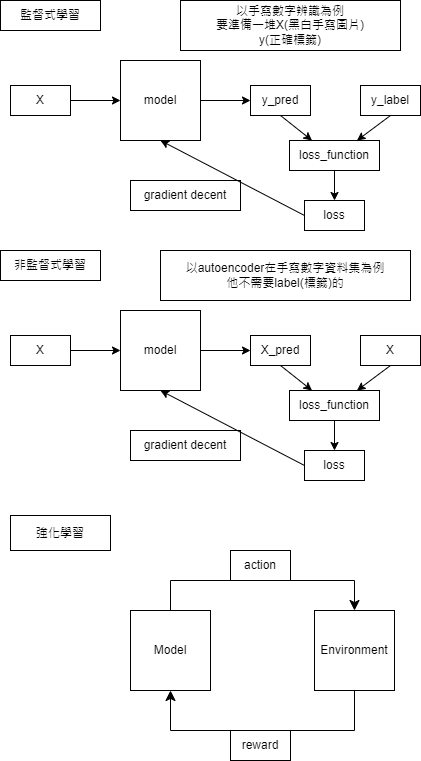

The diagram above was exported from draw.io. Its source (the exported page's mxGraphModel, read from the mxfile embedded in the PNG):
<mxGraphModel dx="794" dy="438" grid="1" gridSize="10" guides="1" tooltips="1" connect="1" arrows="1" fold="1" page="1" pageScale="1" pageWidth="827" pageHeight="1169" math="0" shadow="0">
  <root>
    <mxCell id="0" />
    <mxCell id="1" parent="0" />
    <mxCell id="pIFhuP31vCf253nd_L_e-1" value="監督式學習" style="text;html=1;strokeColor=default;fillColor=none;align=center;verticalAlign=middle;whiteSpace=wrap;rounded=0;" vertex="1" parent="1">
      <mxGeometry x="80" y="40" width="100" height="30" as="geometry" />
    </mxCell>
    <mxCell id="pIFhuP31vCf253nd_L_e-2" value="model" style="whiteSpace=wrap;html=1;aspect=fixed;" vertex="1" parent="1">
      <mxGeometry x="200" y="100" width="80" height="80" as="geometry" />
    </mxCell>
    <mxCell id="pIFhuP31vCf253nd_L_e-3" value="X" style="text;html=1;strokeColor=default;fillColor=none;align=center;verticalAlign=middle;whiteSpace=wrap;rounded=0;" vertex="1" parent="1">
      <mxGeometry x="90" y="125" width="60" height="30" as="geometry" />
    </mxCell>
    <mxCell id="pIFhuP31vCf253nd_L_e-4" value="y_pred" style="text;html=1;strokeColor=default;fillColor=none;align=center;verticalAlign=middle;whiteSpace=wrap;rounded=0;" vertex="1" parent="1">
      <mxGeometry x="330" y="125" width="60" height="30" as="geometry" />
    </mxCell>
    <mxCell id="pIFhuP31vCf253nd_L_e-5" value="" style="endArrow=classic;html=1;rounded=0;exitX=1;exitY=0.5;exitDx=0;exitDy=0;" edge="1" parent="1" source="pIFhuP31vCf253nd_L_e-3" target="pIFhuP31vCf253nd_L_e-2">
      <mxGeometry width="50" height="50" relative="1" as="geometry">
        <mxPoint x="380" y="260" as="sourcePoint" />
        <mxPoint x="430" y="210" as="targetPoint" />
      </mxGeometry>
    </mxCell>
    <mxCell id="pIFhuP31vCf253nd_L_e-6" value="" style="endArrow=classic;html=1;rounded=0;exitX=1;exitY=0.5;exitDx=0;exitDy=0;" edge="1" parent="1" source="pIFhuP31vCf253nd_L_e-2">
      <mxGeometry width="50" height="50" relative="1" as="geometry">
        <mxPoint x="380" y="260" as="sourcePoint" />
        <mxPoint x="330" y="140" as="targetPoint" />
      </mxGeometry>
    </mxCell>
    <mxCell id="pIFhuP31vCf253nd_L_e-7" value="y_label" style="text;html=1;strokeColor=default;fillColor=none;align=center;verticalAlign=middle;whiteSpace=wrap;rounded=0;" vertex="1" parent="1">
      <mxGeometry x="440" y="125" width="60" height="30" as="geometry" />
    </mxCell>
    <mxCell id="pIFhuP31vCf253nd_L_e-8" value="loss_function" style="text;html=1;strokeColor=default;fillColor=none;align=center;verticalAlign=middle;whiteSpace=wrap;rounded=0;" vertex="1" parent="1">
      <mxGeometry x="369" y="180" width="90" height="30" as="geometry" />
    </mxCell>
    <mxCell id="pIFhuP31vCf253nd_L_e-9" value="" style="endArrow=classic;html=1;rounded=0;exitX=0.5;exitY=1;exitDx=0;exitDy=0;entryX=0.25;entryY=0;entryDx=0;entryDy=0;" edge="1" parent="1" source="pIFhuP31vCf253nd_L_e-4" target="pIFhuP31vCf253nd_L_e-8">
      <mxGeometry width="50" height="50" relative="1" as="geometry">
        <mxPoint x="380" y="260" as="sourcePoint" />
        <mxPoint x="430" y="210" as="targetPoint" />
      </mxGeometry>
    </mxCell>
    <mxCell id="pIFhuP31vCf253nd_L_e-10" value="" style="endArrow=classic;html=1;rounded=0;exitX=0.5;exitY=1;exitDx=0;exitDy=0;entryX=0.75;entryY=0;entryDx=0;entryDy=0;" edge="1" parent="1" source="pIFhuP31vCf253nd_L_e-7" target="pIFhuP31vCf253nd_L_e-8">
      <mxGeometry width="50" height="50" relative="1" as="geometry">
        <mxPoint x="380" y="260" as="sourcePoint" />
        <mxPoint x="430" y="210" as="targetPoint" />
      </mxGeometry>
    </mxCell>
    <mxCell id="pIFhuP31vCf253nd_L_e-11" value="loss" style="text;html=1;strokeColor=default;fillColor=none;align=center;verticalAlign=middle;whiteSpace=wrap;rounded=0;" vertex="1" parent="1">
      <mxGeometry x="384" y="240" width="60" height="30" as="geometry" />
    </mxCell>
    <mxCell id="pIFhuP31vCf253nd_L_e-12" value="" style="endArrow=classic;html=1;rounded=0;entryX=0.5;entryY=0;entryDx=0;entryDy=0;exitX=0.5;exitY=1;exitDx=0;exitDy=0;" edge="1" parent="1" source="pIFhuP31vCf253nd_L_e-8" target="pIFhuP31vCf253nd_L_e-11">
      <mxGeometry width="50" height="50" relative="1" as="geometry">
        <mxPoint x="570" y="260" as="sourcePoint" />
        <mxPoint x="430" y="210" as="targetPoint" />
      </mxGeometry>
    </mxCell>
    <mxCell id="pIFhuP31vCf253nd_L_e-14" value="" style="endArrow=classic;html=1;rounded=0;entryX=0.5;entryY=1;entryDx=0;entryDy=0;exitX=0;exitY=0.5;exitDx=0;exitDy=0;" edge="1" parent="1" source="pIFhuP31vCf253nd_L_e-11" target="pIFhuP31vCf253nd_L_e-2">
      <mxGeometry width="50" height="50" relative="1" as="geometry">
        <mxPoint x="380" y="260" as="sourcePoint" />
        <mxPoint x="430" y="210" as="targetPoint" />
      </mxGeometry>
    </mxCell>
    <mxCell id="pIFhuP31vCf253nd_L_e-15" value="gradient decent" style="text;html=1;strokeColor=default;fillColor=none;align=center;verticalAlign=middle;whiteSpace=wrap;rounded=0;" vertex="1" parent="1">
      <mxGeometry x="210" y="220" width="110" height="30" as="geometry" />
    </mxCell>
    <mxCell id="pIFhuP31vCf253nd_L_e-16" value="非監督式學習" style="text;html=1;strokeColor=default;fillColor=none;align=center;verticalAlign=middle;whiteSpace=wrap;rounded=0;" vertex="1" parent="1">
      <mxGeometry x="80" y="290" width="100" height="30" as="geometry" />
    </mxCell>
    <mxCell id="pIFhuP31vCf253nd_L_e-17" value="model" style="whiteSpace=wrap;html=1;aspect=fixed;" vertex="1" parent="1">
      <mxGeometry x="200" y="350" width="80" height="80" as="geometry" />
    </mxCell>
    <mxCell id="pIFhuP31vCf253nd_L_e-18" value="X" style="text;html=1;strokeColor=default;fillColor=none;align=center;verticalAlign=middle;whiteSpace=wrap;rounded=0;" vertex="1" parent="1">
      <mxGeometry x="90" y="375" width="60" height="30" as="geometry" />
    </mxCell>
    <mxCell id="pIFhuP31vCf253nd_L_e-19" value="X_pred" style="text;html=1;strokeColor=default;fillColor=none;align=center;verticalAlign=middle;whiteSpace=wrap;rounded=0;" vertex="1" parent="1">
      <mxGeometry x="330" y="375" width="60" height="30" as="geometry" />
    </mxCell>
    <mxCell id="pIFhuP31vCf253nd_L_e-20" value="" style="endArrow=classic;html=1;rounded=0;exitX=1;exitY=0.5;exitDx=0;exitDy=0;" edge="1" parent="1" source="pIFhuP31vCf253nd_L_e-18" target="pIFhuP31vCf253nd_L_e-17">
      <mxGeometry width="50" height="50" relative="1" as="geometry">
        <mxPoint x="380" y="510" as="sourcePoint" />
        <mxPoint x="430" y="460" as="targetPoint" />
      </mxGeometry>
    </mxCell>
    <mxCell id="pIFhuP31vCf253nd_L_e-21" value="" style="endArrow=classic;html=1;rounded=0;exitX=1;exitY=0.5;exitDx=0;exitDy=0;" edge="1" parent="1" source="pIFhuP31vCf253nd_L_e-17">
      <mxGeometry width="50" height="50" relative="1" as="geometry">
        <mxPoint x="380" y="510" as="sourcePoint" />
        <mxPoint x="330" y="390" as="targetPoint" />
      </mxGeometry>
    </mxCell>
    <mxCell id="pIFhuP31vCf253nd_L_e-22" value="X" style="text;html=1;strokeColor=default;fillColor=none;align=center;verticalAlign=middle;whiteSpace=wrap;rounded=0;" vertex="1" parent="1">
      <mxGeometry x="440" y="375" width="60" height="30" as="geometry" />
    </mxCell>
    <mxCell id="pIFhuP31vCf253nd_L_e-23" value="loss_function" style="text;html=1;strokeColor=default;fillColor=none;align=center;verticalAlign=middle;whiteSpace=wrap;rounded=0;" vertex="1" parent="1">
      <mxGeometry x="369" y="430" width="90" height="30" as="geometry" />
    </mxCell>
    <mxCell id="pIFhuP31vCf253nd_L_e-24" value="" style="endArrow=classic;html=1;rounded=0;exitX=0.5;exitY=1;exitDx=0;exitDy=0;entryX=0.25;entryY=0;entryDx=0;entryDy=0;" edge="1" parent="1" source="pIFhuP31vCf253nd_L_e-19" target="pIFhuP31vCf253nd_L_e-23">
      <mxGeometry width="50" height="50" relative="1" as="geometry">
        <mxPoint x="380" y="510" as="sourcePoint" />
        <mxPoint x="430" y="460" as="targetPoint" />
      </mxGeometry>
    </mxCell>
    <mxCell id="pIFhuP31vCf253nd_L_e-25" value="" style="endArrow=classic;html=1;rounded=0;exitX=0.5;exitY=1;exitDx=0;exitDy=0;entryX=0.75;entryY=0;entryDx=0;entryDy=0;" edge="1" parent="1" source="pIFhuP31vCf253nd_L_e-22" target="pIFhuP31vCf253nd_L_e-23">
      <mxGeometry width="50" height="50" relative="1" as="geometry">
        <mxPoint x="380" y="510" as="sourcePoint" />
        <mxPoint x="430" y="460" as="targetPoint" />
      </mxGeometry>
    </mxCell>
    <mxCell id="pIFhuP31vCf253nd_L_e-26" value="loss" style="text;html=1;strokeColor=default;fillColor=none;align=center;verticalAlign=middle;whiteSpace=wrap;rounded=0;" vertex="1" parent="1">
      <mxGeometry x="384" y="490" width="60" height="30" as="geometry" />
    </mxCell>
    <mxCell id="pIFhuP31vCf253nd_L_e-27" value="" style="endArrow=classic;html=1;rounded=0;entryX=0.5;entryY=0;entryDx=0;entryDy=0;exitX=0.5;exitY=1;exitDx=0;exitDy=0;" edge="1" parent="1" source="pIFhuP31vCf253nd_L_e-23" target="pIFhuP31vCf253nd_L_e-26">
      <mxGeometry width="50" height="50" relative="1" as="geometry">
        <mxPoint x="570" y="510" as="sourcePoint" />
        <mxPoint x="430" y="460" as="targetPoint" />
      </mxGeometry>
    </mxCell>
    <mxCell id="pIFhuP31vCf253nd_L_e-28" value="" style="endArrow=classic;html=1;rounded=0;entryX=0.5;entryY=1;entryDx=0;entryDy=0;exitX=0;exitY=0.5;exitDx=0;exitDy=0;" edge="1" parent="1" source="pIFhuP31vCf253nd_L_e-26" target="pIFhuP31vCf253nd_L_e-17">
      <mxGeometry width="50" height="50" relative="1" as="geometry">
        <mxPoint x="380" y="510" as="sourcePoint" />
        <mxPoint x="430" y="460" as="targetPoint" />
      </mxGeometry>
    </mxCell>
    <mxCell id="pIFhuP31vCf253nd_L_e-29" value="gradient decent" style="text;html=1;strokeColor=default;fillColor=none;align=center;verticalAlign=middle;whiteSpace=wrap;rounded=0;" vertex="1" parent="1">
      <mxGeometry x="210" y="470" width="110" height="30" as="geometry" />
    </mxCell>
    <mxCell id="pIFhuP31vCf253nd_L_e-30" value="以autoencoder在手寫數字資料集為例&lt;br&gt;他不需要label(標籤)的" style="text;html=1;strokeColor=default;fillColor=none;align=center;verticalAlign=middle;whiteSpace=wrap;rounded=0;" vertex="1" parent="1">
      <mxGeometry x="240" y="290" width="250" height="50" as="geometry" />
    </mxCell>
    <mxCell id="pIFhuP31vCf253nd_L_e-31" value="Model" style="whiteSpace=wrap;html=1;aspect=fixed;" vertex="1" parent="1">
      <mxGeometry x="210" y="650" width="80" height="80" as="geometry" />
    </mxCell>
    <mxCell id="pIFhuP31vCf253nd_L_e-32" value="Environment" style="whiteSpace=wrap;html=1;aspect=fixed;" vertex="1" parent="1">
      <mxGeometry x="394" y="650" width="80" height="80" as="geometry" />
    </mxCell>
    <mxCell id="pIFhuP31vCf253nd_L_e-33" value="" style="edgeStyle=segmentEdgeStyle;endArrow=classic;html=1;curved=0;rounded=0;endSize=8;startSize=8;exitX=0.5;exitY=0;exitDx=0;exitDy=0;entryX=0.5;entryY=0;entryDx=0;entryDy=0;" edge="1" parent="1" source="pIFhuP31vCf253nd_L_e-31" target="pIFhuP31vCf253nd_L_e-32">
      <mxGeometry width="50" height="50" relative="1" as="geometry">
        <mxPoint x="390" y="630" as="sourcePoint" />
        <mxPoint x="430" y="640" as="targetPoint" />
        <Array as="points">
          <mxPoint x="250" y="620" />
          <mxPoint x="434" y="620" />
        </Array>
      </mxGeometry>
    </mxCell>
    <mxCell id="pIFhuP31vCf253nd_L_e-34" value="" style="edgeStyle=segmentEdgeStyle;endArrow=classic;html=1;curved=0;rounded=0;endSize=8;startSize=8;entryX=0.5;entryY=1;entryDx=0;entryDy=0;exitX=0.5;exitY=1;exitDx=0;exitDy=0;" edge="1" parent="1" source="pIFhuP31vCf253nd_L_e-32" target="pIFhuP31vCf253nd_L_e-31">
      <mxGeometry width="50" height="50" relative="1" as="geometry">
        <mxPoint x="400" y="780" as="sourcePoint" />
        <mxPoint x="440" y="680" as="targetPoint" />
        <Array as="points">
          <mxPoint x="434" y="770" />
          <mxPoint x="250" y="770" />
        </Array>
      </mxGeometry>
    </mxCell>
    <mxCell id="pIFhuP31vCf253nd_L_e-35" value="action" style="text;html=1;strokeColor=default;fillColor=none;align=center;verticalAlign=middle;whiteSpace=wrap;rounded=0;" vertex="1" parent="1">
      <mxGeometry x="310" y="590" width="60" height="30" as="geometry" />
    </mxCell>
    <mxCell id="pIFhuP31vCf253nd_L_e-36" value="reward" style="text;html=1;strokeColor=default;fillColor=none;align=center;verticalAlign=middle;whiteSpace=wrap;rounded=0;" vertex="1" parent="1">
      <mxGeometry x="310" y="770" width="60" height="30" as="geometry" />
    </mxCell>
    <mxCell id="pIFhuP31vCf253nd_L_e-37" value="以手寫數字辨識為例&lt;br&gt;要準備一堆X(黑白手寫圖片)&lt;br&gt;y(正確標籤)" style="text;html=1;strokeColor=default;fillColor=none;align=center;verticalAlign=middle;whiteSpace=wrap;rounded=0;" vertex="1" parent="1">
      <mxGeometry x="260" y="40" width="220" height="50" as="geometry" />
    </mxCell>
    <mxCell id="pIFhuP31vCf253nd_L_e-38" value="強化學習" style="text;html=1;strokeColor=default;fillColor=none;align=center;verticalAlign=middle;whiteSpace=wrap;rounded=0;" vertex="1" parent="1">
      <mxGeometry x="90" y="555" width="100" height="35" as="geometry" />
    </mxCell>
  </root>
</mxGraphModel>